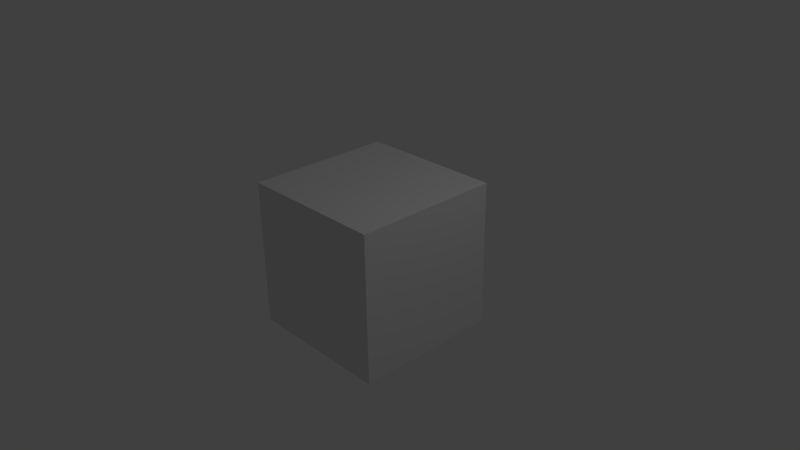 # Source: MyShip_2.blend  (saved by Blender 2.63.0; exported with 4.5.12 LTS)
import bpy
from mathutils import Matrix  # noqa: F401  (used for matrix-valued properties, if any)

bpy.ops.wm.read_factory_settings(use_empty=True)
scene = bpy.context.scene
scene.name = 'Scene'

# ---- collections
col_collection_1 = bpy.data.collections.new('Collection 1'); scene.collection.children.link(col_collection_1)

# ---- materials (node trees are filled in below, after node groups)
mat_material = bpy.data.materials.new('Material')
mat_material.alpha_threshold = 0.0
mat_material.use_transparent_shadow = False
mat_material.roughness = 0.5
mat_material.line_color = (0.0, 0.0, 0.0, 1.0)

# ---- material node trees

# ---- world
world_world = bpy.data.worlds.new('World'); scene.world = world_world
world_world.color = (0.05088, 0.05088, 0.05088)
world_world.use_sun_shadow = False
world_world.sun_shadow_jitter_overblur = 0.0
world_world.cycles.sampling_method = 'MANUAL'
world_world.cycles.sample_map_resolution = 256

# ---- cameras
cam_camera = bpy.data.cameras.new('Camera')
cam_camera.clip_end = 100.0
cam_camera.lens = 35.0
cam_camera.sensor_width = 32.0
cam_camera.sensor_height = 18.0
cam_camera.ortho_scale = 7.314
cam_camera.dof.focus_distance = 0.0
cam_camera.dof.aperture_fstop = 128.0

# ---- lights
light_lamp = bpy.data.lights.new('Lamp', 'POINT')
light_lamp.transmission_factor = 0.0
light_lamp.cutoff_distance = 30.0
light_lamp.energy = 100.0
light_lamp.shadow_buffer_clip_start = 1.001
light_lamp.shadow_soft_size = 1.0
light_lamp.shadow_maximum_resolution = 0.006
light_lamp.use_absolute_resolution = True
light_lamp.cycles.use_multiple_importance_sampling = False

# ---- meshes
me_cube = bpy.data.meshes.new('Cube')
me_cube.from_pydata([(1.0, 1.0, -1.0), (1.0, -1.0, -1.0), (-1.0, -1.0, -1.0), (-1.0, 1.0, -1.0), (1.0, 1.0, 1.0), (1.0, -1.0, 1.0), (-1.0, -1.0, 1.0), (-1.0, 1.0, 1.0)], [], [(0, 1, 2, 3), (4, 7, 6, 5), (0, 4, 5, 1), (1, 5, 6, 2), (2, 6, 7, 3), (4, 0, 3, 7)])
me_cube.materials.append(mat_material)
me_cube.use_remesh_preserve_volume = False
me_cube.use_remesh_preserve_attributes = False
me_cube.use_mirror_vertex_groups = False
me_cube.update()

# ---- objects
ob_cube = bpy.data.objects.new('Cube', me_cube)
ob_lamp = bpy.data.objects.new('Lamp', light_lamp)
ob_camera = bpy.data.objects.new('Camera', cam_camera)

# ---- transforms, parenting, visibility, modifiers, constraints
ob_cube.location = (0.0, 0.0, 0.0)
ob_cube.lock_rotations_4d = False
ob_cube.empty_display_type = 'ARROWS'
ob_cube.lineart.crease_threshold = 0.0
ob_lamp.location = (4.076, 1.005, 5.904)
ob_lamp.rotation_euler = (0.6503, 0.05522, 1.866)
ob_lamp.lock_rotations_4d = False
ob_lamp.empty_display_type = 'ARROWS'
ob_lamp.color = (0.0, 0.0, 0.0, 0.0)
ob_lamp.lineart.crease_threshold = 0.0
ob_camera.location = (7.481, -6.508, 5.344)
ob_camera.rotation_euler = (1.109, 0.01082, 0.8149)
ob_camera.lock_rotations_4d = False
ob_camera.empty_display_type = 'ARROWS'
ob_camera.color = (0.0, 0.0, 0.0, 0.0)
ob_camera.display_type = 'WIRE'
ob_camera.lineart.crease_threshold = 0.0

# ---- collection membership
col_collection_1.objects.link(ob_cube)
col_collection_1.objects.link(ob_lamp)
col_collection_1.objects.link(ob_camera)

# ---- scene / render settings (as saved in the file)
scene.camera = ob_camera
scene.frame_start = 1; scene.frame_end = 250; scene.frame_set(1)
scene.render.engine = 'BLENDER_EEVEE_NEXT'
scene.render.image_settings.color_mode = 'RGB'
scene.render.image_settings.compression = 90
scene.render.resolution_percentage = 50
scene.render.dither_intensity = 0.0
scene.render.bake_margin = 2
scene.render.bake_bias = 0.0
scene.cycles.use_denoising = False
scene.cycles.samples = 10
scene.cycles.sampling_pattern = 'TABULATED_SOBOL'
scene.cycles.light_sampling_threshold = 0.0
scene.cycles.use_adaptive_sampling = False
scene.cycles.use_light_tree = False
scene.cycles.blur_glossy = 0.0
scene.cycles.volume_bounces = 1
scene.cycles.pixel_filter_type = 'GAUSSIAN'
scene.cycles.sample_clamp_indirect = 0.0
scene.view_settings.view_transform = 'Standard'
bpy.context.view_layer.update()
